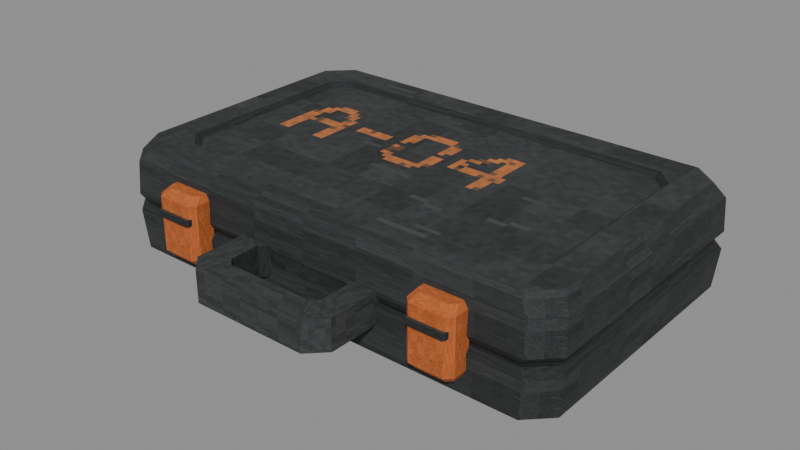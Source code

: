 # Source: GunCase.blend  (saved by Blender 5.2.44; exported with 4.5.12 LTS)
import bpy
from mathutils import Matrix  # noqa: F401  (used for matrix-valued properties, if any)

bpy.ops.wm.read_factory_settings(use_empty=True)
scene = bpy.context.scene
scene.name = 'Scene'

# ---- images (referenced by path relative to the original .blend; pixels are not part of the script)
import os
ASSET_DIR = os.environ.get("B2B_ASSET_DIR", "")  # directory of the original .blend (textures are referenced by path, not embedded)
HERE = os.path.dirname(os.path.abspath(__file__))  # packed textures are extracted next to this script under _unpacked/

def load_image(name, relpath, width, height, colorspace="sRGB"):
    """Load a texture the original file referenced (path relative to the .blend, or extracted next to this script)."""
    p = next((c for c in (os.path.join(HERE, relpath), os.path.join(ASSET_DIR, relpath)) if relpath and os.path.exists(c)), "")
    if p:
        img = bpy.data.images.load(p, check_existing=True)
        img.name = name
    else:  # same state as the original file: an image datablock whose file is absent (Cycles renders it pink)
        img = bpy.data.images.new(name, width, height)
        img.source = "FILE"
        img.filepath = "//" + (relpath or name)
    img.colorspace_settings.name = colorspace
    return img
img_guncase_albedo_png = load_image('GunCase_Albedo.png', '_unpacked/GunCase_Albedo.b933d350.png', 128, 128, 'sRGB')

# ---- materials (node trees are filled in below, after node groups)
mat_guncase_plastic = bpy.data.materials.new('GunCase_Plastic')
mat_guncase_plastic.diffuse_color = (0.15, 0.16, 0.165, 1.0)

# ---- material node trees
mat_guncase_plastic.use_nodes = True; mat_guncase_plastic.node_tree.nodes.clear()
_N = mat_guncase_plastic.node_tree.nodes; _L = mat_guncase_plastic.node_tree.links
n0 = _N.new('ShaderNodeBsdfPrincipled'); n0.name = 'Principled BSDF'; n0.location = (-200, 100)
n0.inputs[2].default_value = 0.87
n0.inputs[10].default_value = 0.005
n1 = _N.new('ShaderNodeOutputMaterial'); n1.name = 'Material Output'; n1.location = (200, 100)
n2 = _N.new('ShaderNodeTexImage'); n2.name = 'Image Texture'; n2.location = (0, 0)
n2.image = img_guncase_albedo_png
n2.interpolation = 'Closest'
_L.new(n0.outputs[0], n1.inputs[0])
_L.new(n2.outputs[0], n0.inputs[0])
n1.is_active_output = True

# ---- meshes
me_guncase_model = bpy.data.meshes.new('GunCase_Model')
me_guncase_model.from_pydata([(-0.1725, -0.1195, 0.049), (0.1725, -0.1195, 0.049), (0.1905, -0.1015, 0.049), (0.1905, 0.1015, 0.049), (0.1725, 0.1195, 0.049), (-0.1725, 0.1195, 0.049), (-0.1905, 0.1015, 0.049), (-0.1905, -0.1015, 0.049), (-0.177, -0.123, 0.055), (0.177, -0.123, 0.055), (0.195, -0.105, 0.055), (0.195, 0.105, 0.055), (0.177, 0.123, 0.055), (-0.177, 0.123, 0.055), (-0.195, 0.105, 0.055), (-0.195, -0.105, 0.055), (-0.1755, -0.1215, 0.082), (0.1755, -0.1215, 0.082), (0.1935, -0.1035, 0.082), (0.1935, 0.1035, 0.082), (0.1755, 0.1215, 0.082), (-0.1755, 0.1215, 0.082), (-0.1935, 0.1035, 0.082), (-0.1935, -0.1035, 0.082), (-0.166, -0.113, 0.094), (0.166, -0.113, 0.094), (0.185, -0.094, 0.094), (0.185, 0.094, 0.094), (0.166, 0.113, 0.094), (-0.166, 0.113, 0.094), (-0.185, 0.094, 0.094), (-0.185, -0.094, 0.094), (-0.1475, -0.09, 0.094), (0.1475, -0.09, 0.094), (0.1625, -0.075, 0.094), (0.1625, 0.075, 0.094), (0.1475, 0.09, 0.094), (-0.1475, 0.09, 0.094), (-0.1625, 0.075, 0.094), (-0.1625, -0.075, 0.094), (-0.145, -0.0855, 0.09), (0.145, -0.0855, 0.09), (0.158, -0.0725, 0.09), (0.158, 0.0725, 0.09), (0.145, 0.0855, 0.09), (-0.145, 0.0855, 0.09), (-0.158, 0.0725, 0.09), (-0.158, -0.0725, 0.09), (-0.1665, -0.111, 0.0), (0.1665, -0.111, 0.0), (0.1815, -0.096, 0.0), (0.1815, 0.096, 0.0), (0.1665, 0.111, 0.0), (-0.1665, 0.111, 0.0), (-0.1815, 0.096, 0.0), (-0.1815, -0.096, 0.0), (-0.174, -0.121, 0.009), (0.174, -0.121, 0.009), (0.192, -0.103, 0.009), (0.192, 0.103, 0.009), (0.174, 0.121, 0.009), (-0.174, 0.121, 0.009), (-0.192, 0.103, 0.009), (-0.192, -0.103, 0.009), (-0.177, -0.123, 0.041), (0.177, -0.123, 0.041), (0.195, -0.105, 0.041), (0.195, 0.105, 0.041), (0.177, 0.123, 0.041), (-0.177, 0.123, 0.041), (-0.195, 0.105, 0.041), (-0.195, -0.105, 0.041), (-0.1725, -0.1195, 0.046), (0.1725, -0.1195, 0.046), (0.1905, -0.1015, 0.046), (0.1905, 0.1015, 0.046), (0.1725, 0.1195, 0.046), (-0.1725, 0.1195, 0.046), (-0.1905, 0.1015, 0.046), (-0.1905, -0.1015, 0.046), (-0.171, -0.117, 0.043), (0.171, -0.117, 0.043), (0.188, -0.1, 0.043), (0.188, 0.1, 0.043), (0.171, 0.117, 0.043), (-0.171, 0.117, 0.043), (-0.188, 0.1, 0.043), (-0.188, -0.1, 0.043), (-0.171, -0.117, 0.052), (0.171, -0.117, 0.052), (0.188, -0.1, 0.052), (0.188, 0.1, 0.052), (0.171, 0.117, 0.052), (-0.171, 0.117, 0.052), (-0.188, 0.1, 0.052), (-0.188, -0.1, 0.052), (-0.036, -0.158, 0.033), (0.036, -0.158, 0.033), (0.042, -0.152, 0.033), (0.042, -0.128, 0.033), (0.036, -0.122, 0.033), (-0.036, -0.122, 0.033), (-0.042, -0.128, 0.033), (-0.042, -0.152, 0.033), (-0.048, -0.179, 0.033), (0.048, -0.179, 0.033), (0.062, -0.165, 0.033), (0.062, -0.115, 0.033), (0.048, -0.101, 0.033), (-0.048, -0.101, 0.033), (-0.062, -0.115, 0.033), (-0.062, -0.165, 0.033), (-0.048, -0.179, 0.058), (0.048, -0.179, 0.058), (0.062, -0.165, 0.058), (0.062, -0.115, 0.058), (0.048, -0.101, 0.058), (-0.048, -0.101, 0.058), (-0.062, -0.115, 0.058), (-0.062, -0.165, 0.058), (-0.036, -0.158, 0.058), (0.036, -0.158, 0.058), (0.042, -0.152, 0.058), (0.042, -0.128, 0.058), (0.036, -0.122, 0.058), (-0.036, -0.122, 0.058), (-0.042, -0.128, 0.058), (-0.042, -0.152, 0.058), (-0.1275, -0.1335, 0.023), (-0.1045, -0.1335, 0.023), (-0.1005, -0.1295, 0.023), (-0.1005, -0.1185, 0.023), (-0.1045, -0.1145, 0.023), (-0.1275, -0.1145, 0.023), (-0.1315, -0.1185, 0.023), (-0.1315, -0.1295, 0.023), (-0.13, -0.139, 0.029), (-0.102, -0.139, 0.029), (-0.097, -0.134, 0.029), (-0.097, -0.12, 0.029), (-0.102, -0.115, 0.029), (-0.13, -0.115, 0.029), (-0.135, -0.12, 0.029), (-0.135, -0.134, 0.029), (-0.13, -0.139, 0.073), (-0.102, -0.139, 0.073), (-0.097, -0.134, 0.073), (-0.097, -0.12, 0.073), (-0.102, -0.115, 0.073), (-0.13, -0.115, 0.073), (-0.135, -0.12, 0.073), (-0.135, -0.134, 0.073), (-0.1275, -0.131, 0.078), (-0.1045, -0.131, 0.078), (-0.1005, -0.127, 0.078), (-0.1005, -0.119, 0.078), (-0.1045, -0.115, 0.078), (-0.1275, -0.115, 0.078), (-0.1315, -0.119, 0.078), (-0.1315, -0.127, 0.078), (-0.13, -0.1415, 0.058), (-0.102, -0.1415, 0.058), (-0.1, -0.1395, 0.058), (-0.1, -0.1365, 0.058), (-0.102, -0.1345, 0.058), (-0.13, -0.1345, 0.058), (-0.132, -0.1365, 0.058), (-0.132, -0.1395, 0.058), (-0.13, -0.1415, 0.063), (-0.102, -0.1415, 0.063), (-0.1, -0.1395, 0.063), (-0.1, -0.1365, 0.063), (-0.102, -0.1345, 0.063), (-0.13, -0.1345, 0.063), (-0.132, -0.1365, 0.063), (-0.132, -0.1395, 0.063), (-0.132, 0.1175, 0.032), (-0.1, 0.1175, 0.032), (-0.096, 0.1215, 0.032), (-0.096, 0.1245, 0.032), (-0.1, 0.1285, 0.032), (-0.132, 0.1285, 0.032), (-0.136, 0.1245, 0.032), (-0.136, 0.1215, 0.032), (-0.132, 0.117, 0.064), (-0.1, 0.117, 0.064), (-0.096, 0.121, 0.064), (-0.096, 0.127, 0.064), (-0.1, 0.131, 0.064), (-0.132, 0.131, 0.064), (-0.136, 0.127, 0.064), (-0.136, 0.121, 0.064), (0.1045, -0.1335, 0.023), (0.1275, -0.1335, 0.023), (0.1315, -0.1295, 0.023), (0.1315, -0.1185, 0.023), (0.1275, -0.1145, 0.023), (0.1045, -0.1145, 0.023), (0.1005, -0.1185, 0.023), (0.1005, -0.1295, 0.023), (0.102, -0.139, 0.029), (0.13, -0.139, 0.029), (0.135, -0.134, 0.029), (0.135, -0.12, 0.029), (0.13, -0.115, 0.029), (0.102, -0.115, 0.029), (0.097, -0.12, 0.029), (0.097, -0.134, 0.029), (0.102, -0.139, 0.073), (0.13, -0.139, 0.073), (0.135, -0.134, 0.073), (0.135, -0.12, 0.073), (0.13, -0.115, 0.073), (0.102, -0.115, 0.073), (0.097, -0.12, 0.073), (0.097, -0.134, 0.073), (0.1045, -0.131, 0.078), (0.1275, -0.131, 0.078), (0.1315, -0.127, 0.078), (0.1315, -0.119, 0.078), (0.1275, -0.115, 0.078), (0.1045, -0.115, 0.078), (0.1005, -0.119, 0.078), (0.1005, -0.127, 0.078), (0.102, -0.1415, 0.058), (0.13, -0.1415, 0.058), (0.132, -0.1395, 0.058), (0.132, -0.1365, 0.058), (0.13, -0.1345, 0.058), (0.102, -0.1345, 0.058), (0.1, -0.1365, 0.058), (0.1, -0.1395, 0.058), (0.102, -0.1415, 0.063), (0.13, -0.1415, 0.063), (0.132, -0.1395, 0.063), (0.132, -0.1365, 0.063), (0.13, -0.1345, 0.063), (0.102, -0.1345, 0.063), (0.1, -0.1365, 0.063), (0.1, -0.1395, 0.063), (0.1, 0.1175, 0.032), (0.132, 0.1175, 0.032), (0.136, 0.1215, 0.032), (0.136, 0.1245, 0.032), (0.132, 0.1285, 0.032), (0.1, 0.1285, 0.032), (0.096, 0.1245, 0.032), (0.096, 0.1215, 0.032), (0.1, 0.117, 0.064), (0.132, 0.117, 0.064), (0.136, 0.121, 0.064), (0.136, 0.127, 0.064), (0.132, 0.131, 0.064), (0.1, 0.131, 0.064), (0.096, 0.127, 0.064), (0.096, 0.121, 0.064)], [], [(0, 1, 9, 8), (1, 2, 10, 9), (2, 3, 11, 10), (3, 4, 12, 11), (4, 5, 13, 12), (5, 6, 14, 13), (6, 7, 15, 14), (7, 0, 8, 15), (8, 9, 17, 16), (9, 10, 18, 17), (10, 11, 19, 18), (11, 12, 20, 19), (12, 13, 21, 20), (13, 14, 22, 21), (14, 15, 23, 22), (15, 8, 16, 23), (16, 17, 25, 24), (17, 18, 26, 25), (18, 19, 27, 26), (19, 20, 28, 27), (20, 21, 29, 28), (21, 22, 30, 29), (22, 23, 31, 30), (23, 16, 24, 31), (24, 25, 33, 32), (25, 26, 34, 33), (26, 27, 35, 34), (27, 28, 36, 35), (28, 29, 37, 36), (29, 30, 38, 37), (30, 31, 39, 38), (31, 24, 32, 39), (32, 33, 41, 40), (33, 34, 42, 41), (34, 35, 43, 42), (35, 36, 44, 43), (36, 37, 45, 44), (37, 38, 46, 45), (38, 39, 47, 46), (39, 32, 40, 47), (7, 6, 5, 4, 3, 2, 1, 0), (40, 41, 42, 43, 44, 45, 46, 47), (48, 49, 57, 56), (49, 50, 58, 57), (50, 51, 59, 58), (51, 52, 60, 59), (52, 53, 61, 60), (53, 54, 62, 61), (54, 55, 63, 62), (55, 48, 56, 63), (56, 57, 65, 64), (57, 58, 66, 65), (58, 59, 67, 66), (59, 60, 68, 67), (60, 61, 69, 68), (61, 62, 70, 69), (62, 63, 71, 70), (63, 56, 64, 71), (64, 65, 73, 72), (65, 66, 74, 73), (66, 67, 75, 74), (67, 68, 76, 75), (68, 69, 77, 76), (69, 70, 78, 77), (70, 71, 79, 78), (71, 64, 72, 79), (55, 54, 53, 52, 51, 50, 49, 48), (72, 73, 74, 75, 76, 77, 78, 79), (80, 81, 89, 88), (81, 82, 90, 89), (82, 83, 91, 90), (83, 84, 92, 91), (84, 85, 93, 92), (85, 86, 94, 93), (86, 87, 95, 94), (87, 80, 88, 95), (87, 86, 85, 84, 83, 82, 81, 80), (88, 89, 90, 91, 92, 93, 94, 95), (96, 97, 105, 104), (97, 98, 106, 105), (98, 99, 107, 106), (99, 100, 108, 107), (100, 101, 109, 108), (101, 102, 110, 109), (102, 103, 111, 110), (103, 96, 104, 111), (104, 105, 113, 112), (105, 106, 114, 113), (106, 107, 115, 114), (107, 108, 116, 115), (108, 109, 117, 116), (109, 110, 118, 117), (110, 111, 119, 118), (111, 104, 112, 119), (112, 113, 121, 120), (113, 114, 122, 121), (114, 115, 123, 122), (115, 116, 124, 123), (116, 117, 125, 124), (117, 118, 126, 125), (118, 119, 127, 126), (119, 112, 120, 127), (120, 121, 97, 96), (121, 122, 98, 97), (122, 123, 99, 98), (123, 124, 100, 99), (124, 125, 101, 100), (125, 126, 102, 101), (126, 127, 103, 102), (127, 120, 96, 103), (128, 129, 137, 136), (129, 130, 138, 137), (130, 131, 139, 138), (131, 132, 140, 139), (132, 133, 141, 140), (133, 134, 142, 141), (134, 135, 143, 142), (135, 128, 136, 143), (136, 137, 145, 144), (137, 138, 146, 145), (138, 139, 147, 146), (139, 140, 148, 147), (140, 141, 149, 148), (141, 142, 150, 149), (142, 143, 151, 150), (143, 136, 144, 151), (144, 145, 153, 152), (145, 146, 154, 153), (146, 147, 155, 154), (147, 148, 156, 155), (148, 149, 157, 156), (149, 150, 158, 157), (150, 151, 159, 158), (151, 144, 152, 159), (135, 134, 133, 132, 131, 130, 129, 128), (152, 153, 154, 155, 156, 157, 158, 159), (160, 161, 169, 168), (161, 162, 170, 169), (162, 163, 171, 170), (163, 164, 172, 171), (164, 165, 173, 172), (165, 166, 174, 173), (166, 167, 175, 174), (167, 160, 168, 175), (167, 166, 165, 164, 163, 162, 161, 160), (168, 169, 170, 171, 172, 173, 174, 175), (176, 177, 185, 184), (177, 178, 186, 185), (178, 179, 187, 186), (179, 180, 188, 187), (180, 181, 189, 188), (181, 182, 190, 189), (182, 183, 191, 190), (183, 176, 184, 191), (183, 182, 181, 180, 179, 178, 177, 176), (184, 185, 186, 187, 188, 189, 190, 191), (192, 193, 201, 200), (193, 194, 202, 201), (194, 195, 203, 202), (195, 196, 204, 203), (196, 197, 205, 204), (197, 198, 206, 205), (198, 199, 207, 206), (199, 192, 200, 207), (200, 201, 209, 208), (201, 202, 210, 209), (202, 203, 211, 210), (203, 204, 212, 211), (204, 205, 213, 212), (205, 206, 214, 213), (206, 207, 215, 214), (207, 200, 208, 215), (208, 209, 217, 216), (209, 210, 218, 217), (210, 211, 219, 218), (211, 212, 220, 219), (212, 213, 221, 220), (213, 214, 222, 221), (214, 215, 223, 222), (215, 208, 216, 223), (199, 198, 197, 196, 195, 194, 193, 192), (216, 217, 218, 219, 220, 221, 222, 223), (224, 225, 233, 232), (225, 226, 234, 233), (226, 227, 235, 234), (227, 228, 236, 235), (228, 229, 237, 236), (229, 230, 238, 237), (230, 231, 239, 238), (231, 224, 232, 239), (231, 230, 229, 228, 227, 226, 225, 224), (232, 233, 234, 235, 236, 237, 238, 239), (240, 241, 249, 248), (241, 242, 250, 249), (242, 243, 251, 250), (243, 244, 252, 251), (244, 245, 253, 252), (245, 246, 254, 253), (246, 247, 255, 254), (247, 240, 248, 255), (247, 246, 245, 244, 243, 242, 241, 240), (248, 249, 250, 251, 252, 253, 254, 255)])
_uv = me_guncase_model.uv_layers.new(name='GunCase_Atlas')
_uv.uv.foreach_set('vector', [0.02594, 0.3187, 0.3491, 0.3187, 0.3491, 0.025, 0.02594, 0.025, 0.02594, 0.3187, 0.3491, 0.3187, 0.3491, 0.025, 0.02594, 0.025, 0.02594, 0.3187, 0.3491, 0.3187, 0.3491, 0.025, 0.02594, 0.025, 0.02594, 0.3187, 0.3491, 0.3187, 0.3491, 0.025, 0.02594, 0.025, 0.02594, 0.3187, 0.3491, 0.3187, 0.3491, 0.025, 0.02594, 0.025, 0.02594, 0.3187, 0.3491, 0.3187, 0.3491, 0.025, 0.02594, 0.025, 0.02594, 0.3187, 0.3491, 0.3187, 0.3491, 0.025, 0.02594, 0.025, 0.02594, 0.3187, 0.3491, 0.3187, 0.3491, 0.025, 0.02594, 0.025, 0.01562, 0.5375, 0.3644, 0.5375, 0.3644, 0.3688, 0.01562, 0.3688, 0.2743, 0.5375, 0.3905, 0.5375, 0.3905, 0.3688, 0.2743, 0.3688, 0.5329, 0.5375, 0.8817, 0.5375, 0.8817, 0.3688, 0.5329, 0.3688, 0.2297, 0.5375, 0.346, 0.5375, 0.346, 0.3688, 0.2297, 0.3688, 0.4884, 0.5375, 0.8371, 0.5375, 0.8371, 0.3688, 0.4884, 0.3688, 0.1852, 0.5375, 0.3014, 0.5375, 0.3014, 0.3688, 0.1852, 0.3688, 0.4438, 0.5375, 0.7926, 0.5375, 0.7926, 0.3688, 0.4438, 0.3688, 0.1406, 0.5375, 0.2568, 0.5375, 0.2568, 0.3688, 0.1406, 0.3688, 0.01562, 0.5375, 0.3644, 0.5375, 0.3644, 0.3688, 0.01562, 0.3688, 0.2743, 0.5375, 0.3905, 0.5375, 0.3905, 0.3688, 0.2743, 0.3688, 0.5329, 0.5375, 0.8817, 0.5375, 0.8817, 0.3688, 0.5329, 0.3688, 0.2297, 0.5375, 0.346, 0.5375, 0.346, 0.3688, 0.2297, 0.3688, 0.4884, 0.5375, 0.8371, 0.5375, 0.8371, 0.3688, 0.4884, 0.3688, 0.1852, 0.5375, 0.3014, 0.5375, 0.3014, 0.3688, 0.1852, 0.3688, 0.4438, 0.5375, 0.7926, 0.5375, 0.7926, 0.3688, 0.4438, 0.3688, 0.1406, 0.5375, 0.2568, 0.5375, 0.2568, 0.3688, 0.1406, 0.3688, 0.05978, 0.9686, 0.5652, 0.9686, 0.5371, 0.9305, 0.08794, 0.9305, 0.5652, 0.9686, 0.5942, 0.9371, 0.5599, 0.9056, 0.5371, 0.9305, 0.5942, 0.9371, 0.5942, 0.6254, 0.5599, 0.6569, 0.5599, 0.9056, 0.5942, 0.6254, 0.5652, 0.5939, 0.5371, 0.632, 0.5599, 0.6569, 0.5652, 0.5939, 0.05978, 0.5939, 0.08794, 0.632, 0.5371, 0.632, 0.05978, 0.5939, 0.03085, 0.6254, 0.0651, 0.6569, 0.08794, 0.632, 0.03085, 0.6254, 0.03085, 0.9371, 0.0651, 0.9056, 0.0651, 0.6569, 0.03085, 0.9371, 0.05978, 0.9686, 0.08794, 0.9305, 0.0651, 0.9056, 0.02594, 0.3187, 0.3491, 0.3187, 0.3491, 0.025, 0.02594, 0.025, 0.02594, 0.3187, 0.3491, 0.3187, 0.3491, 0.025, 0.02594, 0.025, 0.02594, 0.3187, 0.3491, 0.3187, 0.3491, 0.025, 0.02594, 0.025, 0.02594, 0.3187, 0.3491, 0.3187, 0.3491, 0.025, 0.02594, 0.025, 0.02594, 0.3187, 0.3491, 0.3187, 0.3491, 0.025, 0.02594, 0.025, 0.02594, 0.3187, 0.3491, 0.3187, 0.3491, 0.025, 0.02594, 0.025, 0.02594, 0.3187, 0.3491, 0.3187, 0.3491, 0.025, 0.02594, 0.025, 0.02594, 0.3187, 0.3491, 0.3187, 0.3491, 0.025, 0.02594, 0.025, 0.6446, 0.9496, 0.6446, 0.6129, 0.6605, 0.5831, 0.9645, 0.5831, 0.9804, 0.6129, 0.9804, 0.9496, 0.9645, 0.9794, 0.6605, 0.9794, 0.09175, 0.923, 0.5333, 0.923, 0.553, 0.9015, 0.553, 0.661, 0.5333, 0.6395, 0.09175, 0.6395, 0.07196, 0.661, 0.07196, 0.9015, 0.01562, 0.5375, 0.3644, 0.5375, 0.3644, 0.3688, 0.01562, 0.3688, 0.2743, 0.5375, 0.3905, 0.5375, 0.3905, 0.3688, 0.2743, 0.3688, 0.5329, 0.5375, 0.8817, 0.5375, 0.8817, 0.3688, 0.5329, 0.3688, 0.2297, 0.5375, 0.346, 0.5375, 0.346, 0.3688, 0.2297, 0.3688, 0.4884, 0.5375, 0.8371, 0.5375, 0.8371, 0.3688, 0.4884, 0.3688, 0.1852, 0.5375, 0.3014, 0.5375, 0.3014, 0.3688, 0.1852, 0.3688, 0.4438, 0.5375, 0.7926, 0.5375, 0.7926, 0.3688, 0.4438, 0.3688, 0.1406, 0.5375, 0.2568, 0.5375, 0.2568, 0.3688, 0.1406, 0.3688, 0.01562, 0.5375, 0.3644, 0.5375, 0.3644, 0.3688, 0.01562, 0.3688, 0.2743, 0.5375, 0.3905, 0.5375, 0.3905, 0.3688, 0.2743, 0.3688, 0.5329, 0.5375, 0.8817, 0.5375, 0.8817, 0.3688, 0.5329, 0.3688, 0.2297, 0.5375, 0.346, 0.5375, 0.346, 0.3688, 0.2297, 0.3688, 0.4884, 0.5375, 0.8371, 0.5375, 0.8371, 0.3688, 0.4884, 0.3688, 0.1852, 0.5375, 0.3014, 0.5375, 0.3014, 0.3688, 0.1852, 0.3688, 0.4438, 0.5375, 0.7926, 0.5375, 0.7926, 0.3688, 0.4438, 0.3688, 0.1406, 0.5375, 0.2568, 0.5375, 0.2568, 0.3688, 0.1406, 0.3688, 0.02594, 0.3187, 0.3491, 0.3187, 0.3491, 0.025, 0.02594, 0.025, 0.02594, 0.3187, 0.3491, 0.3187, 0.3491, 0.025, 0.02594, 0.025, 0.02594, 0.3187, 0.3491, 0.3187, 0.3491, 0.025, 0.02594, 0.025, 0.02594, 0.3187, 0.3491, 0.3187, 0.3491, 0.025, 0.02594, 0.025, 0.02594, 0.3187, 0.3491, 0.3187, 0.3491, 0.025, 0.02594, 0.025, 0.02594, 0.3187, 0.3491, 0.3187, 0.3491, 0.025, 0.02594, 0.025, 0.02594, 0.3187, 0.3491, 0.3187, 0.3491, 0.025, 0.02594, 0.025, 0.02594, 0.3187, 0.3491, 0.3187, 0.3491, 0.025, 0.02594, 0.025, 0.6525, 0.9404, 0.6525, 0.6221, 0.6657, 0.5972, 0.9593, 0.5972, 0.9725, 0.6221, 0.9725, 0.9404, 0.9593, 0.9653, 0.6657, 0.9653, 0.6605, 0.9794, 0.9645, 0.9794, 0.9804, 0.9496, 0.9804, 0.6129, 0.9645, 0.5831, 0.6605, 0.5831, 0.6446, 0.6129, 0.6446, 0.9496, 0.02594, 0.3187, 0.3491, 0.3187, 0.3491, 0.025, 0.02594, 0.025, 0.02594, 0.3187, 0.3491, 0.3187, 0.3491, 0.025, 0.02594, 0.025, 0.02594, 0.3187, 0.3491, 0.3187, 0.3491, 0.025, 0.02594, 0.025, 0.02594, 0.3187, 0.3491, 0.3187, 0.3491, 0.025, 0.02594, 0.025, 0.02594, 0.3187, 0.3491, 0.3187, 0.3491, 0.025, 0.02594, 0.025, 0.02594, 0.3187, 0.3491, 0.3187, 0.3491, 0.025, 0.02594, 0.025, 0.02594, 0.3187, 0.3491, 0.3187, 0.3491, 0.025, 0.02594, 0.025, 0.02594, 0.3187, 0.3491, 0.3187, 0.3491, 0.025, 0.02594, 0.025, 0.6468, 0.9471, 0.6468, 0.6154, 0.6618, 0.5872, 0.9632, 0.5872, 0.9782, 0.6154, 0.9782, 0.9471, 0.9632, 0.9753, 0.6618, 0.9753, 0.6618, 0.9753, 0.9632, 0.9753, 0.9782, 0.9471, 0.9782, 0.6154, 0.9632, 0.5872, 0.6618, 0.5872, 0.6468, 0.6154, 0.6468, 0.9471, 0.3991, 0.3187, 0.6634, 0.3187, 0.6634, 0.025, 0.3991, 0.025, 0.3991, 0.3187, 0.6634, 0.3187, 0.6634, 0.025, 0.3991, 0.025, 0.3991, 0.3187, 0.6634, 0.3187, 0.6634, 0.025, 0.3991, 0.025, 0.3991, 0.3187, 0.6634, 0.3187, 0.6634, 0.025, 0.3991, 0.025, 0.3991, 0.3187, 0.6634, 0.3187, 0.6634, 0.025, 0.3991, 0.025, 0.3991, 0.3187, 0.6634, 0.3187, 0.6634, 0.025, 0.3991, 0.025, 0.3991, 0.3187, 0.6634, 0.3187, 0.6634, 0.025, 0.3991, 0.025, 0.3991, 0.3187, 0.6634, 0.3187, 0.6634, 0.025, 0.3991, 0.025, 0.3991, 0.3187, 0.6634, 0.3187, 0.6634, 0.025, 0.3991, 0.025, 0.3991, 0.3187, 0.6634, 0.3187, 0.6634, 0.025, 0.3991, 0.025, 0.3991, 0.3187, 0.6634, 0.3187, 0.6634, 0.025, 0.3991, 0.025, 0.3991, 0.3187, 0.6634, 0.3187, 0.6634, 0.025, 0.3991, 0.025, 0.3991, 0.3187, 0.6634, 0.3187, 0.6634, 0.025, 0.3991, 0.025, 0.3991, 0.3187, 0.6634, 0.3187, 0.6634, 0.025, 0.3991, 0.025, 0.3991, 0.3187, 0.6634, 0.3187, 0.6634, 0.025, 0.3991, 0.025, 0.3991, 0.3187, 0.6634, 0.3187, 0.6634, 0.025, 0.3991, 0.025, 0.3991, 0.3187, 0.6634, 0.3187, 0.6634, 0.025, 0.3991, 0.025, 0.3991, 0.3187, 0.6634, 0.3187, 0.6634, 0.025, 0.3991, 0.025, 0.3991, 0.3187, 0.6634, 0.3187, 0.6634, 0.025, 0.3991, 0.025, 0.3991, 0.3187, 0.6634, 0.3187, 0.6634, 0.025, 0.3991, 0.025, 0.3991, 0.3187, 0.6634, 0.3187, 0.6634, 0.025, 0.3991, 0.025, 0.3991, 0.3187, 0.6634, 0.3187, 0.6634, 0.025, 0.3991, 0.025, 0.3991, 0.3187, 0.6634, 0.3187, 0.6634, 0.025, 0.3991, 0.025, 0.3991, 0.3187, 0.6634, 0.3187, 0.6634, 0.025, 0.3991, 0.025, 0.02594, 0.3187, 0.3491, 0.3187, 0.3491, 0.025, 0.02594, 0.025, 0.02594, 0.3187, 0.3491, 0.3187, 0.3491, 0.025, 0.02594, 0.025, 0.02594, 0.3187, 0.3491, 0.3187, 0.3491, 0.025, 0.02594, 0.025, 0.02594, 0.3187, 0.3491, 0.3187, 0.3491, 0.025, 0.02594, 0.025, 0.02594, 0.3187, 0.3491, 0.3187, 0.3491, 0.025, 0.02594, 0.025, 0.02594, 0.3187, 0.3491, 0.3187, 0.3491, 0.025, 0.02594, 0.025, 0.02594, 0.3187, 0.3491, 0.3187, 0.3491, 0.025, 0.02594, 0.025, 0.02594, 0.3187, 0.3491, 0.3187, 0.3491, 0.025, 0.02594, 0.025, 0.7116, 0.3187, 0.9759, 0.3187, 0.9759, 0.025, 0.7116, 0.025, 0.7116, 0.3187, 0.9759, 0.3187, 0.9759, 0.025, 0.7116, 0.025, 0.7116, 0.3187, 0.9759, 0.3187, 0.9759, 0.025, 0.7116, 0.025, 0.7116, 0.3187, 0.9759, 0.3187, 0.9759, 0.025, 0.7116, 0.025, 0.7116, 0.3187, 0.9759, 0.3187, 0.9759, 0.025, 0.7116, 0.025, 0.7116, 0.3187, 0.9759, 0.3187, 0.9759, 0.025, 0.7116, 0.025, 0.7116, 0.3187, 0.9759, 0.3187, 0.9759, 0.025, 0.7116, 0.025, 0.7116, 0.3187, 0.9759, 0.3187, 0.9759, 0.025, 0.7116, 0.025, 0.7116, 0.3187, 0.9759, 0.3187, 0.9759, 0.025, 0.7116, 0.025, 0.7116, 0.3187, 0.9759, 0.3187, 0.9759, 0.025, 0.7116, 0.025, 0.7116, 0.3187, 0.9759, 0.3187, 0.9759, 0.025, 0.7116, 0.025, 0.7116, 0.3187, 0.9759, 0.3187, 0.9759, 0.025, 0.7116, 0.025, 0.7116, 0.3187, 0.9759, 0.3187, 0.9759, 0.025, 0.7116, 0.025, 0.7116, 0.3187, 0.9759, 0.3187, 0.9759, 0.025, 0.7116, 0.025, 0.7116, 0.3187, 0.9759, 0.3187, 0.9759, 0.025, 0.7116, 0.025, 0.7116, 0.3187, 0.9759, 0.3187, 0.9759, 0.025, 0.7116, 0.025, 0.7116, 0.3187, 0.9759, 0.3187, 0.9759, 0.025, 0.7116, 0.025, 0.7116, 0.3187, 0.9759, 0.3187, 0.9759, 0.025, 0.7116, 0.025, 0.7116, 0.3187, 0.9759, 0.3187, 0.9759, 0.025, 0.7116, 0.025, 0.7116, 0.3187, 0.9759, 0.3187, 0.9759, 0.025, 0.7116, 0.025, 0.7116, 0.3187, 0.9759, 0.3187, 0.9759, 0.025, 0.7116, 0.025, 0.7116, 0.3187, 0.9759, 0.3187, 0.9759, 0.025, 0.7116, 0.025, 0.7116, 0.3187, 0.9759, 0.3187, 0.9759, 0.025, 0.7116, 0.025, 0.7116, 0.3187, 0.9759, 0.3187, 0.9759, 0.025, 0.7116, 0.025, 0.7031, 0.2623, 0.7031, 0.08141, 0.7394, 0.01562, 0.9481, 0.01562, 0.9844, 0.08141, 0.9844, 0.2623, 0.9481, 0.3281, 0.7394, 0.3281, 0.7394, 0.3281, 0.9481, 0.3281, 0.9844, 0.25, 0.9844, 0.09375, 0.9481, 0.01562, 0.7394, 0.01562, 0.7031, 0.09375, 0.7031, 0.25, 0.02594, 0.3187, 0.3491, 0.3187, 0.3491, 0.025, 0.02594, 0.025, 0.02594, 0.3187, 0.3491, 0.3187, 0.3491, 0.025, 0.02594, 0.025, 0.02594, 0.3187, 0.3491, 0.3187, 0.3491, 0.025, 0.02594, 0.025, 0.02594, 0.3187, 0.3491, 0.3187, 0.3491, 0.025, 0.02594, 0.025, 0.02594, 0.3187, 0.3491, 0.3187, 0.3491, 0.025, 0.02594, 0.025, 0.02594, 0.3187, 0.3491, 0.3187, 0.3491, 0.025, 0.02594, 0.025, 0.02594, 0.3187, 0.3491, 0.3187, 0.3491, 0.025, 0.02594, 0.025, 0.02594, 0.3187, 0.3491, 0.3187, 0.3491, 0.025, 0.02594, 0.025, 0.01562, 0.2388, 0.01562, 0.1049, 0.03711, 0.01562, 0.3379, 0.01562, 0.3594, 0.1049, 0.3594, 0.2388, 0.3379, 0.3281, 0.03711, 0.3281, 0.4082, 0.3281, 0.6543, 0.3281, 0.6719, 0.2388, 0.6719, 0.1049, 0.6543, 0.01562, 0.4082, 0.01562, 0.3906, 0.1049, 0.3906, 0.2388, 0.02594, 0.3187, 0.3491, 0.3187, 0.3491, 0.025, 0.02594, 0.025, 0.02594, 0.3187, 0.3491, 0.3187, 0.3491, 0.025, 0.02594, 0.025, 0.02594, 0.3187, 0.3491, 0.3187, 0.3491, 0.025, 0.02594, 0.025, 0.02594, 0.3187, 0.3491, 0.3187, 0.3491, 0.025, 0.02594, 0.025, 0.02594, 0.3187, 0.3491, 0.3187, 0.3491, 0.025, 0.02594, 0.025, 0.02594, 0.3187, 0.3491, 0.3187, 0.3491, 0.025, 0.02594, 0.025, 0.02594, 0.3187, 0.3491, 0.3187, 0.3491, 0.025, 0.02594, 0.025, 0.02594, 0.3187, 0.3491, 0.3187, 0.3491, 0.025, 0.02594, 0.025, 0.3906, 0.2145, 0.3906, 0.1293, 0.4187, 0.01562, 0.6438, 0.01562, 0.6719, 0.1293, 0.6719, 0.2145, 0.6438, 0.3281, 0.4187, 0.3281, 0.4187, 0.3281, 0.6438, 0.3281, 0.6719, 0.2388, 0.6719, 0.1049, 0.6438, 0.01562, 0.4187, 0.01562, 0.3906, 0.1049, 0.3906, 0.2388, 0.7116, 0.3187, 0.9759, 0.3187, 0.9759, 0.025, 0.7116, 0.025, 0.7116, 0.3187, 0.9759, 0.3187, 0.9759, 0.025, 0.7116, 0.025, 0.7116, 0.3187, 0.9759, 0.3187, 0.9759, 0.025, 0.7116, 0.025, 0.7116, 0.3187, 0.9759, 0.3187, 0.9759, 0.025, 0.7116, 0.025, 0.7116, 0.3187, 0.9759, 0.3187, 0.9759, 0.025, 0.7116, 0.025, 0.7116, 0.3187, 0.9759, 0.3187, 0.9759, 0.025, 0.7116, 0.025, 0.7116, 0.3187, 0.9759, 0.3187, 0.9759, 0.025, 0.7116, 0.025, 0.7116, 0.3187, 0.9759, 0.3187, 0.9759, 0.025, 0.7116, 0.025, 0.7116, 0.3187, 0.9759, 0.3187, 0.9759, 0.025, 0.7116, 0.025, 0.7116, 0.3187, 0.9759, 0.3187, 0.9759, 0.025, 0.7116, 0.025, 0.7116, 0.3187, 0.9759, 0.3187, 0.9759, 0.025, 0.7116, 0.025, 0.7116, 0.3187, 0.9759, 0.3187, 0.9759, 0.025, 0.7116, 0.025, 0.7116, 0.3187, 0.9759, 0.3187, 0.9759, 0.025, 0.7116, 0.025, 0.7116, 0.3187, 0.9759, 0.3187, 0.9759, 0.025, 0.7116, 0.025, 0.7116, 0.3187, 0.9759, 0.3187, 0.9759, 0.025, 0.7116, 0.025, 0.7116, 0.3187, 0.9759, 0.3187, 0.9759, 0.025, 0.7116, 0.025, 0.7116, 0.3187, 0.9759, 0.3187, 0.9759, 0.025, 0.7116, 0.025, 0.7116, 0.3187, 0.9759, 0.3187, 0.9759, 0.025, 0.7116, 0.025, 0.7116, 0.3187, 0.9759, 0.3187, 0.9759, 0.025, 0.7116, 0.025, 0.7116, 0.3187, 0.9759, 0.3187, 0.9759, 0.025, 0.7116, 0.025, 0.7116, 0.3187, 0.9759, 0.3187, 0.9759, 0.025, 0.7116, 0.025, 0.7116, 0.3187, 0.9759, 0.3187, 0.9759, 0.025, 0.7116, 0.025, 0.7116, 0.3187, 0.9759, 0.3187, 0.9759, 0.025, 0.7116, 0.025, 0.7116, 0.3187, 0.9759, 0.3187, 0.9759, 0.025, 0.7116, 0.025, 0.7031, 0.2623, 0.7031, 0.08141, 0.7394, 0.01562, 0.9481, 0.01562, 0.9844, 0.08141, 0.9844, 0.2623, 0.9481, 0.3281, 0.7394, 0.3281, 0.7394, 0.3281, 0.9481, 0.3281, 0.9844, 0.25, 0.9844, 0.09375, 0.9481, 0.01562, 0.7394, 0.01562, 0.7031, 0.09375, 0.7031, 0.25, 0.02594, 0.3187, 0.3491, 0.3187, 0.3491, 0.025, 0.02594, 0.025, 0.02594, 0.3187, 0.3491, 0.3187, 0.3491, 0.025, 0.02594, 0.025, 0.02594, 0.3187, 0.3491, 0.3187, 0.3491, 0.025, 0.02594, 0.025, 0.02594, 0.3187, 0.3491, 0.3187, 0.3491, 0.025, 0.02594, 0.025, 0.02594, 0.3187, 0.3491, 0.3187, 0.3491, 0.025, 0.02594, 0.025, 0.02594, 0.3187, 0.3491, 0.3187, 0.3491, 0.025, 0.02594, 0.025, 0.02594, 0.3187, 0.3491, 0.3187, 0.3491, 0.025, 0.02594, 0.025, 0.02594, 0.3187, 0.3491, 0.3187, 0.3491, 0.025, 0.02594, 0.025, 0.01562, 0.2388, 0.01562, 0.1049, 0.03711, 0.01562, 0.3379, 0.01562, 0.3594, 0.1049, 0.3594, 0.2388, 0.3379, 0.3281, 0.03711, 0.3281, 0.4082, 0.3281, 0.6543, 0.3281, 0.6719, 0.2388, 0.6719, 0.1049, 0.6543, 0.01562, 0.4082, 0.01562, 0.3906, 0.1049, 0.3906, 0.2388, 0.02594, 0.3187, 0.3491, 0.3187, 0.3491, 0.025, 0.02594, 0.025, 0.02594, 0.3187, 0.3491, 0.3187, 0.3491, 0.025, 0.02594, 0.025, 0.02594, 0.3187, 0.3491, 0.3187, 0.3491, 0.025, 0.02594, 0.025, 0.02594, 0.3187, 0.3491, 0.3187, 0.3491, 0.025, 0.02594, 0.025, 0.02594, 0.3187, 0.3491, 0.3187, 0.3491, 0.025, 0.02594, 0.025, 0.02594, 0.3187, 0.3491, 0.3187, 0.3491, 0.025, 0.02594, 0.025, 0.02594, 0.3187, 0.3491, 0.3187, 0.3491, 0.025, 0.02594, 0.025, 0.02594, 0.3187, 0.3491, 0.3187, 0.3491, 0.025, 0.02594, 0.025, 0.3906, 0.2145, 0.3906, 0.1293, 0.4187, 0.01562, 0.6438, 0.01562, 0.6719, 0.1293, 0.6719, 0.2145, 0.6438, 0.3281, 0.4187, 0.3281, 0.4187, 0.3281, 0.6438, 0.3281, 0.6719, 0.2388, 0.6719, 0.1049, 0.6438, 0.01562, 0.4187, 0.01562, 0.3906, 0.1049, 0.3906, 0.2388])
me_guncase_model.materials.append(mat_guncase_plastic)
me_guncase_model.update()

# ---- objects
ob_guncase_model = bpy.data.objects.new('GunCase_Model', me_guncase_model)

# ---- transforms, parenting, visibility, modifiers, constraints
ob_guncase_model.location = (0.0, 0.0, 0.0)

# ---- collection membership
scene.collection.objects.link(ob_guncase_model)

# ---- scene / render settings (as saved in the file)
scene.frame_start = 1; scene.frame_end = 250; scene.frame_set(1)
scene.render.engine = 'BLENDER_EEVEE_NEXT'
scene.render.bake_bias = 0.0
scene.render.bake_samples = 0
scene.render.compositor_device = 'GPU'
scene.eevee.use_volume_custom_range = False
scene.eevee.fast_gi_thickness_near = 0.1
scene.eevee.fast_gi_thickness_far = 0.0
scene.eevee.ray_tracing_options.screen_trace_thickness = 0.1
bpy.context.view_layer.update()

# ---- added for rendering (the .blend has no active camera and no usable light): camera, sun + grey world if the file has none
cam_auto = bpy.data.cameras.new('AutoCamera')
cam_auto.lens = 50.0
cam_auto.sensor_width = 36.0
cam_auto.clip_end = 1000.0
ob_auto_camera = bpy.data.objects.new('AutoCamera', cam_auto)
scene.collection.objects.link(ob_auto_camera)
ob_auto_camera.location = (0.469077, -0.586892, 0.422262)
ob_auto_camera.rotation_euler = (1.09748, -7.21219e-08, 0.694738)
scene.camera = ob_auto_camera
light_auto_sun = bpy.data.lights.new('AutoSun', 'SUN')
light_auto_sun.energy = 3.0
light_auto_sun.angle = 0.0523599
ob_auto_sun = bpy.data.objects.new('AutoSun', light_auto_sun)
scene.collection.objects.link(ob_auto_sun)
ob_auto_sun.rotation_euler = (0.872665, 0.174533, 0.523599)
if scene.world is None:
    world_auto = bpy.data.worlds.new('AutoWorld')
    world_auto.color = (0.3, 0.3, 0.3)
    scene.world = world_auto
bpy.context.view_layer.update()

